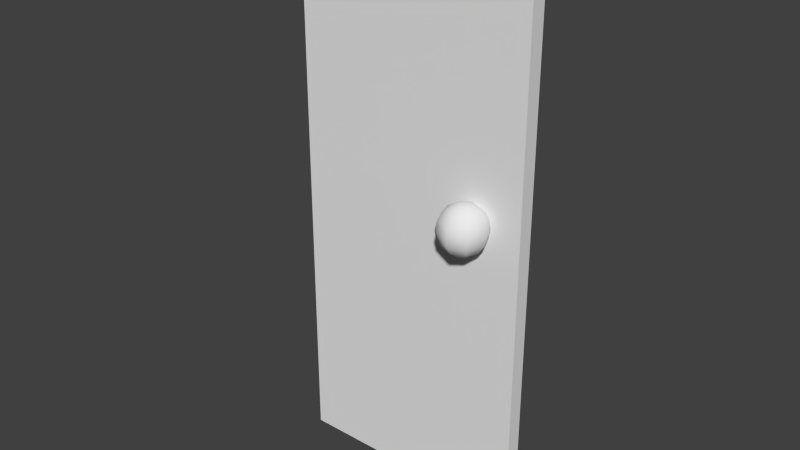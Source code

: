 # Source: door_closed.blend  (saved by Blender 2.66.0; exported with 4.5.12 LTS)
import bpy
from mathutils import Matrix  # noqa: F401  (used for matrix-valued properties, if any)

bpy.ops.wm.read_factory_settings(use_empty=True)
scene = bpy.context.scene
scene.name = 'Scene'

# ---- collections
col_collection_1 = bpy.data.collections.new('Collection 1'); scene.collection.children.link(col_collection_1)

# ---- materials (node trees are filled in below, after node groups)
mat_material = bpy.data.materials.new('Material')
mat_material.alpha_threshold = 0.0
mat_material.use_transparent_shadow = False
mat_material.roughness = 0.5
mat_material.line_color = (0.0, 0.0, 0.0, 1.0)

# ---- material node trees

# ---- world
world_world = bpy.data.worlds.new('World'); scene.world = world_world
world_world.color = (0.05088, 0.05088, 0.05088)
world_world.use_sun_shadow = False
world_world.sun_shadow_jitter_overblur = 0.0
world_world.cycles.sampling_method = 'MANUAL'
world_world.cycles.sample_map_resolution = 256

# ---- meshes
me_cube_001 = bpy.data.meshes.new('Cube.001')
me_cube_001.from_pydata([(0.5454, -0.9982, 0.01076), (0.1796, -0.9982, 0.01076), (0.5454, -0.9982, 0.8604), (0.1796, -0.9982, 0.8604), (0.5454, -1.022, 0.01076), (0.1796, -1.022, 0.01076), (0.5454, -1.022, 0.8604), (0.1796, -1.022, 0.8604), (0.4575, -1.044, 0.501), (0.4455, -1.044, 0.493), (0.4347, -1.044, 0.4669), (0.4375, -1.044, 0.4528), (0.4455, -1.044, 0.4408), (0.4575, -1.044, 0.4328), (0.4716, -1.044, 0.43), (0.4616, -1.034, 0.501), (0.4531, -1.025, 0.493), (0.4475, -1.019, 0.481), (0.4455, -1.017, 0.4669), (0.4475, -1.019, 0.4528), (0.4531, -1.025, 0.4408), (0.4616, -1.034, 0.4328), (0.4716, -1.029, 0.501), (0.4716, -1.017, 0.493), (0.4716, -1.009, 0.481), (0.4716, -1.007, 0.4669), (0.4716, -1.009, 0.4528), (0.4716, -1.017, 0.4408), (0.4716, -1.029, 0.4328), (0.4716, -1.044, 0.5039), (0.4816, -1.034, 0.501), (0.4901, -1.025, 0.493), (0.4958, -1.019, 0.481), (0.4977, -1.017, 0.4669), (0.4958, -1.019, 0.4528), (0.4901, -1.025, 0.4408), (0.4816, -1.034, 0.4328), (0.4858, -1.044, 0.501), (0.4977, -1.044, 0.493), (0.5058, -1.044, 0.481), (0.5086, -1.044, 0.4669), (0.5058, -1.044, 0.4528), (0.4977, -1.044, 0.4408), (0.4858, -1.044, 0.4328), (0.4816, -1.054, 0.501), (0.4901, -1.062, 0.493), (0.4958, -1.068, 0.481), (0.4977, -1.07, 0.4669), (0.4958, -1.068, 0.4528), (0.4901, -1.062, 0.4408), (0.4816, -1.054, 0.4328), (0.4716, -1.058, 0.501), (0.4716, -1.07, 0.493), (0.4716, -1.078, 0.481), (0.4716, -1.08, 0.4669), (0.4716, -1.078, 0.4528), (0.4716, -1.07, 0.4408), (0.4716, -1.058, 0.4328), (0.4616, -1.054, 0.501), (0.4531, -1.062, 0.493), (0.4475, -1.068, 0.481), (0.4455, -1.07, 0.4669), (0.4475, -1.068, 0.4528), (0.4531, -1.062, 0.4408), (0.4616, -1.054, 0.4328), (0.4375, -1.044, 0.481)], [], [(0, 2, 6, 4), (3, 1, 5, 7), (2, 3, 7, 6), (5, 4, 6, 7), (11, 10, 18, 19), (13, 12, 20, 21), (9, 8, 15, 16), (12, 11, 19, 20), (18, 17, 24, 25), (20, 19, 26, 27), (17, 16, 23, 24), (19, 18, 25, 26), (21, 20, 27, 28), (16, 15, 22, 23), (25, 24, 32, 33), (27, 26, 34, 35), (24, 23, 31, 32), (26, 25, 33, 34), (28, 27, 35, 36), (23, 22, 30, 31), (33, 32, 39, 40), (35, 34, 41, 42), (32, 31, 38, 39), (34, 33, 40, 41), (36, 35, 42, 43), (31, 30, 37, 38), (40, 39, 46, 47), (42, 41, 48, 49), (39, 38, 45, 46), (41, 40, 47, 48), (43, 42, 49, 50), (38, 37, 44, 45), (47, 46, 53, 54), (49, 48, 55, 56), (46, 45, 52, 53), (48, 47, 54, 55), (50, 49, 56, 57), (45, 44, 51, 52), (54, 53, 60, 61), (56, 55, 62, 63), (53, 52, 59, 60), (55, 54, 61, 62), (57, 56, 63, 64), (52, 51, 58, 59), (10, 65, 17, 18), (8, 29, 15), (14, 13, 21), (65, 9, 16, 17), (15, 29, 22), (14, 21, 28), (22, 29, 30), (14, 28, 36), (30, 29, 37), (14, 36, 43), (37, 29, 44), (14, 43, 50), (44, 29, 51), (14, 50, 57), (51, 29, 58), (14, 57, 64), (61, 60, 65, 10), (63, 62, 11, 12), (58, 29, 8), (14, 64, 13), (60, 59, 9, 65), (62, 61, 10, 11), (64, 63, 12, 13), (59, 58, 8, 9)])
me_cube_001.polygons.foreach_set('use_smooth', [0, 0, 0, 0, 1, 1, 1, 1, 1, 1, 1, 1, 1, 1, 1, 1, 1, 1, 1, 1, 1, 1, 1, 1, 1, 1, 1, 1, 1, 1, 1, 1, 1, 1, 1, 1, 1, 1, 1, 1, 1, 1, 1, 1, 1, 1, 1, 1, 1, 1, 1, 1, 1, 1, 1, 1, 1, 1, 1, 1, 1, 1, 1, 1, 1, 1, 1, 1])
me_cube_001.materials.append(mat_material)
me_cube_001.use_remesh_preserve_volume = False
me_cube_001.use_remesh_preserve_attributes = False
me_cube_001.use_mirror_vertex_groups = False
me_cube_001.update()

# ---- objects
ob_cube_001 = bpy.data.objects.new('Cube.001', me_cube_001)

# ---- transforms, parenting, visibility, modifiers, constraints
ob_cube_001.location = (0.0, 0.0, 0.0)
ob_cube_001.lock_rotations_4d = False
ob_cube_001.empty_display_type = 'ARROWS'
ob_cube_001.lineart.crease_threshold = 0.0

# ---- collection membership
col_collection_1.objects.link(ob_cube_001)

# ---- scene / render settings (as saved in the file)
scene.frame_start = 1; scene.frame_end = 250; scene.frame_set(1)
scene.render.engine = 'BLENDER_EEVEE_NEXT'
scene.render.image_settings.color_mode = 'RGB'
scene.render.image_settings.compression = 90
scene.render.resolution_percentage = 50
scene.render.dither_intensity = 0.0
scene.render.bake_margin = 2
scene.cycles.use_denoising = False
scene.cycles.samples = 10
scene.cycles.sampling_pattern = 'TABULATED_SOBOL'
scene.cycles.light_sampling_threshold = 0.0
scene.cycles.use_adaptive_sampling = False
scene.cycles.use_light_tree = False
scene.cycles.blur_glossy = 0.0
scene.cycles.volume_bounces = 1
scene.cycles.pixel_filter_type = 'GAUSSIAN'
scene.cycles.sample_clamp_indirect = 0.0
scene.view_settings.view_transform = 'Standard'
bpy.context.view_layer.update()

# ---- added for rendering (the .blend has no active camera and no usable light): camera, sun
cam_auto = bpy.data.cameras.new('AutoCamera')
cam_auto.lens = 50.0
cam_auto.sensor_width = 36.0
cam_auto.clip_end = 1000.0
ob_auto_camera = bpy.data.objects.new('AutoCamera', cam_auto)
scene.collection.objects.link(ob_auto_camera)
ob_auto_camera.location = (1.22173, -2.07043, 1.12297)
ob_auto_camera.rotation_euler = (1.09748, -7.21219e-08, 0.694738)
scene.camera = ob_auto_camera
light_auto_sun = bpy.data.lights.new('AutoSun', 'SUN')
light_auto_sun.energy = 3.0
light_auto_sun.angle = 0.0523599
ob_auto_sun = bpy.data.objects.new('AutoSun', light_auto_sun)
scene.collection.objects.link(ob_auto_sun)
ob_auto_sun.rotation_euler = (0.872665, 0.174533, 0.523599)
bpy.context.view_layer.update()
